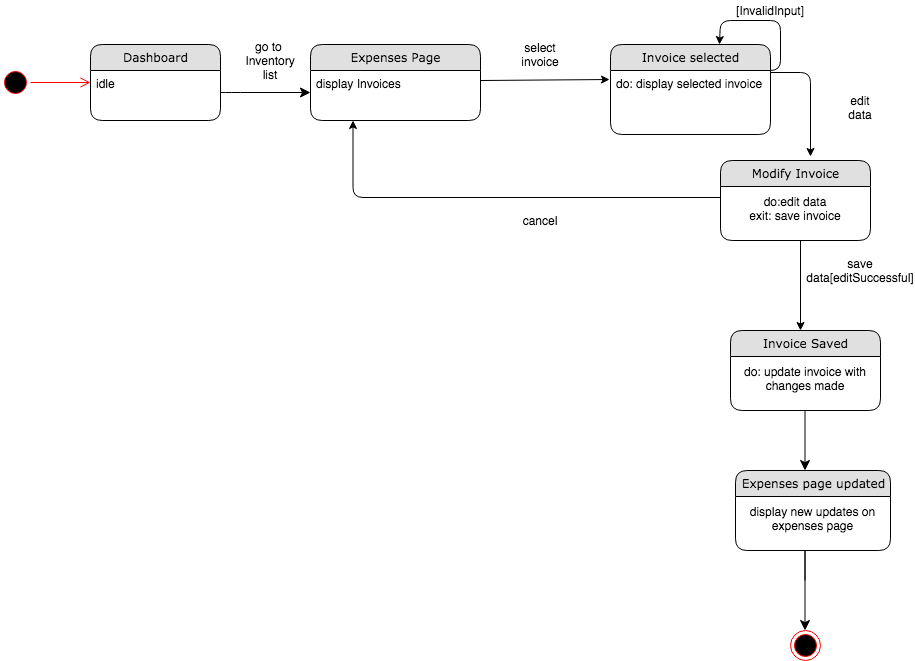

The diagram above was exported from draw.io. Its source (the exported page's mxGraphModel, read from the mxfile embedded in the PNG):
<mxGraphModel dx="946" dy="597" grid="1" gridSize="10" guides="1" tooltips="1" connect="1" arrows="1" fold="1" page="1" pageScale="1" pageWidth="1100" pageHeight="850" background="#ffffff" math="0" shadow="0">
  <root>
    <mxCell id="0" />
    <mxCell id="1" parent="0" />
    <mxCell id="21ea969265ad0168-36" style="edgeStyle=orthogonalEdgeStyle;html=1;labelBackgroundColor=none;startFill=0;startSize=8;endFill=1;endSize=8;fontFamily=Verdana;fontSize=12;entryX=0;entryY=0.5;entryDx=0;entryDy=0;" parent="1" source="21ea969265ad0168-6" target="BLEFrle1ULVc5vWn8EwS-2" edge="1">
      <mxGeometry relative="1" as="geometry">
        <mxPoint x="390" y="120" as="targetPoint" />
        <Array as="points">
          <mxPoint x="280" y="122" />
          <mxPoint x="280" y="122" />
        </Array>
      </mxGeometry>
    </mxCell>
    <mxCell id="rdV9_6l6kC6E4xn4P61S-1" value="go to&amp;nbsp;&lt;br&gt;Inventory list" style="text;html=1;strokeColor=none;fillColor=none;align=center;verticalAlign=middle;whiteSpace=wrap;rounded=0;" parent="1" vertex="1">
      <mxGeometry x="300" y="80" width="40" height="20" as="geometry" />
    </mxCell>
    <mxCell id="rdV9_6l6kC6E4xn4P61S-27" value="" style="ellipse;html=1;shape=startState;fillColor=#000000;strokeColor=#ff0000;" parent="1" vertex="1">
      <mxGeometry x="50" y="97" width="30" height="30" as="geometry" />
    </mxCell>
    <mxCell id="rdV9_6l6kC6E4xn4P61S-28" value="" style="edgeStyle=orthogonalEdgeStyle;html=1;verticalAlign=bottom;endArrow=open;endSize=8;strokeColor=#ff0000;" parent="1" source="rdV9_6l6kC6E4xn4P61S-27" edge="1">
      <mxGeometry relative="1" as="geometry">
        <mxPoint x="140" y="112" as="targetPoint" />
      </mxGeometry>
    </mxCell>
    <mxCell id="BLEFrle1ULVc5vWn8EwS-14" value="" style="endArrow=classic;html=1;entryX=-0.006;entryY=0.141;entryDx=0;entryDy=0;entryPerimeter=0;" parent="1" target="BLEFrle1ULVc5vWn8EwS-4" edge="1">
      <mxGeometry width="50" height="50" relative="1" as="geometry">
        <mxPoint x="530" y="110" as="sourcePoint" />
        <mxPoint x="648" y="110" as="targetPoint" />
      </mxGeometry>
    </mxCell>
    <mxCell id="BLEFrle1ULVc5vWn8EwS-16" value="select invoice" style="text;html=1;strokeColor=none;fillColor=none;align=center;verticalAlign=middle;whiteSpace=wrap;rounded=0;" parent="1" vertex="1">
      <mxGeometry x="570" y="74" width="40" height="20" as="geometry" />
    </mxCell>
    <mxCell id="_e-Dn9jZGVwWyQQVkrqx-2" value="[InvalidInput]" style="text;html=1;strokeColor=none;fillColor=none;align=center;verticalAlign=middle;whiteSpace=wrap;rounded=0;" parent="1" vertex="1">
      <mxGeometry x="800" y="30" width="40" height="20" as="geometry" />
    </mxCell>
    <mxCell id="BLEFrle1ULVc5vWn8EwS-9" value="" style="endArrow=classic;html=1;" parent="1" edge="1">
      <mxGeometry width="50" height="50" relative="1" as="geometry">
        <mxPoint x="820" y="102" as="sourcePoint" />
        <mxPoint x="860" y="186" as="targetPoint" />
        <Array as="points">
          <mxPoint x="860" y="102" />
        </Array>
      </mxGeometry>
    </mxCell>
    <mxCell id="21ea969265ad0168-6" value="Dashboard" style="swimlane;html=1;fontStyle=0;childLayout=stackLayout;horizontal=1;startSize=26;fillColor=#e0e0e0;horizontalStack=0;resizeParent=1;resizeLast=0;collapsible=1;marginBottom=0;swimlaneFillColor=#ffffff;align=center;rounded=1;shadow=0;comic=0;labelBackgroundColor=none;strokeWidth=1;fontFamily=Verdana;fontSize=12" parent="1" vertex="1">
      <mxGeometry x="140" y="74" width="130" height="76" as="geometry" />
    </mxCell>
    <mxCell id="21ea969265ad0168-8" value="idle" style="text;html=1;strokeColor=none;fillColor=none;spacingLeft=4;spacingRight=4;whiteSpace=wrap;overflow=hidden;rotatable=0;points=[[0,0.5],[1,0.5]];portConstraint=eastwest;" parent="21ea969265ad0168-6" vertex="1">
      <mxGeometry y="26" width="130" height="22" as="geometry" />
    </mxCell>
    <mxCell id="BLEFrle1ULVc5vWn8EwS-1" value="Expenses Page" style="swimlane;html=1;fontStyle=0;childLayout=stackLayout;horizontal=1;startSize=26;fillColor=#e0e0e0;horizontalStack=0;resizeParent=1;resizeLast=0;collapsible=1;marginBottom=0;swimlaneFillColor=#ffffff;align=center;rounded=1;shadow=0;comic=0;labelBackgroundColor=none;strokeWidth=1;fontFamily=Verdana;fontSize=12" parent="1" vertex="1">
      <mxGeometry x="360" y="74" width="170" height="76" as="geometry" />
    </mxCell>
    <mxCell id="BLEFrle1ULVc5vWn8EwS-2" value="display Invoices" style="text;html=1;strokeColor=none;fillColor=none;spacingLeft=4;spacingRight=4;whiteSpace=wrap;overflow=hidden;rotatable=0;points=[[0,0.5],[1,0.5]];portConstraint=eastwest;" parent="BLEFrle1ULVc5vWn8EwS-1" vertex="1">
      <mxGeometry y="26" width="170" height="44" as="geometry" />
    </mxCell>
    <mxCell id="BLEFrle1ULVc5vWn8EwS-3" value="Invoice selected" style="swimlane;html=1;fontStyle=0;childLayout=stackLayout;horizontal=1;startSize=26;fillColor=#e0e0e0;horizontalStack=0;resizeParent=1;resizeLast=0;collapsible=1;marginBottom=0;swimlaneFillColor=#ffffff;align=center;rounded=1;shadow=0;comic=0;labelBackgroundColor=none;strokeWidth=1;fontFamily=Verdana;fontSize=12" parent="1" vertex="1">
      <mxGeometry x="660" y="74" width="160" height="90" as="geometry" />
    </mxCell>
    <mxCell id="BLEFrle1ULVc5vWn8EwS-4" value="do: display selected invoice" style="text;html=1;strokeColor=none;fillColor=none;spacingLeft=4;spacingRight=4;whiteSpace=wrap;overflow=hidden;rotatable=0;points=[[0,0.5],[1,0.5]];portConstraint=eastwest;" parent="BLEFrle1ULVc5vWn8EwS-3" vertex="1">
      <mxGeometry y="26" width="160" height="64" as="geometry" />
    </mxCell>
    <mxCell id="Za8N9rrHKWuCIieLVCjy-16" value="" style="ellipse;html=1;shape=endState;fillColor=#000000;strokeColor=#ff0000;" parent="1" vertex="1">
      <mxGeometry x="840" y="660" width="30" height="30" as="geometry" />
    </mxCell>
    <mxCell id="Za8N9rrHKWuCIieLVCjy-19" style="edgeStyle=orthogonalEdgeStyle;html=1;labelBackgroundColor=none;startFill=0;startSize=8;endFill=1;endSize=8;fontFamily=Verdana;fontSize=12;" parent="1" edge="1">
      <mxGeometry relative="1" as="geometry">
        <mxPoint x="854.5" y="500" as="targetPoint" />
        <Array as="points">
          <mxPoint x="854.5" y="410" />
        </Array>
        <mxPoint x="854.5" y="410" as="sourcePoint" />
      </mxGeometry>
    </mxCell>
    <mxCell id="pF-UwBFgkB0Nw0dVT4yW-2" value="" style="edgeStyle=segmentEdgeStyle;endArrow=classic;html=1;entryX=0.681;entryY=0;entryDx=0;entryDy=0;entryPerimeter=0;" parent="1" target="BLEFrle1ULVc5vWn8EwS-3" edge="1">
      <mxGeometry width="50" height="50" relative="1" as="geometry">
        <mxPoint x="810" y="100" as="sourcePoint" />
        <mxPoint x="770" y="50" as="targetPoint" />
        <Array as="points">
          <mxPoint x="830" y="100" />
          <mxPoint x="830" y="50" />
          <mxPoint x="770" y="50" />
        </Array>
      </mxGeometry>
    </mxCell>
    <mxCell id="pF-UwBFgkB0Nw0dVT4yW-3" value="edit data" style="text;html=1;strokeColor=none;fillColor=none;align=center;verticalAlign=middle;whiteSpace=wrap;rounded=0;" parent="1" vertex="1">
      <mxGeometry x="890" y="127" width="40" height="20" as="geometry" />
    </mxCell>
    <mxCell id="pF-UwBFgkB0Nw0dVT4yW-4" value="" style="endArrow=classic;html=1;" parent="1" edge="1">
      <mxGeometry width="50" height="50" relative="1" as="geometry">
        <mxPoint x="850" y="270" as="sourcePoint" />
        <mxPoint x="850" y="360" as="targetPoint" />
      </mxGeometry>
    </mxCell>
    <mxCell id="pF-UwBFgkB0Nw0dVT4yW-10" style="edgeStyle=orthogonalEdgeStyle;html=1;labelBackgroundColor=none;startFill=0;startSize=8;endFill=1;endSize=8;fontFamily=Verdana;fontSize=12;" parent="1" edge="1">
      <mxGeometry relative="1" as="geometry">
        <mxPoint x="854.5" y="660" as="targetPoint" />
        <Array as="points">
          <mxPoint x="854.5" y="570" />
        </Array>
        <mxPoint x="854.5" y="610" as="sourcePoint" />
      </mxGeometry>
    </mxCell>
    <mxCell id="Za8N9rrHKWuCIieLVCjy-8" value="Modify Invoice" style="swimlane;html=1;fontStyle=0;childLayout=stackLayout;horizontal=1;startSize=26;fillColor=#e0e0e0;horizontalStack=0;resizeParent=1;resizeLast=0;collapsible=1;marginBottom=0;swimlaneFillColor=#ffffff;align=center;rounded=1;shadow=0;comic=0;labelBackgroundColor=none;strokeWidth=1;fontFamily=Verdana;fontSize=12" parent="1" vertex="1">
      <mxGeometry x="770" y="190" width="150" height="80" as="geometry" />
    </mxCell>
    <mxCell id="Za8N9rrHKWuCIieLVCjy-9" value="do:edit data&lt;br&gt;exit: save invoice" style="text;html=1;strokeColor=none;fillColor=none;align=center;verticalAlign=middle;whiteSpace=wrap;rounded=0;" parent="Za8N9rrHKWuCIieLVCjy-8" vertex="1">
      <mxGeometry y="26" width="150" height="44" as="geometry" />
    </mxCell>
    <mxCell id="D7gzjmoJwAs0fPTZm3NS-1" value="save data[editSuccessful]" style="text;html=1;strokeColor=none;fillColor=none;align=center;verticalAlign=middle;whiteSpace=wrap;rounded=0;" parent="1" vertex="1">
      <mxGeometry x="890" y="290" width="40" height="20" as="geometry" />
    </mxCell>
    <mxCell id="D7gzjmoJwAs0fPTZm3NS-4" value="cancel" style="text;html=1;strokeColor=none;fillColor=none;align=center;verticalAlign=middle;whiteSpace=wrap;rounded=0;" parent="1" vertex="1">
      <mxGeometry x="570" y="240" width="40" height="20" as="geometry" />
    </mxCell>
    <mxCell id="pF-UwBFgkB0Nw0dVT4yW-5" value="Invoice Saved" style="swimlane;html=1;fontStyle=0;childLayout=stackLayout;horizontal=1;startSize=26;fillColor=#e0e0e0;horizontalStack=0;resizeParent=1;resizeLast=0;collapsible=1;marginBottom=0;swimlaneFillColor=#ffffff;align=center;rounded=1;shadow=0;comic=0;labelBackgroundColor=none;strokeWidth=1;fontFamily=Verdana;fontSize=12" parent="1" vertex="1">
      <mxGeometry x="780" y="360" width="150" height="80" as="geometry" />
    </mxCell>
    <mxCell id="pF-UwBFgkB0Nw0dVT4yW-6" value="do: update invoice with changes made" style="text;html=1;strokeColor=none;fillColor=none;align=center;verticalAlign=middle;whiteSpace=wrap;rounded=0;" parent="pF-UwBFgkB0Nw0dVT4yW-5" vertex="1">
      <mxGeometry y="26" width="150" height="44" as="geometry" />
    </mxCell>
    <mxCell id="pF-UwBFgkB0Nw0dVT4yW-8" value="Expenses page updated" style="swimlane;html=1;fontStyle=0;childLayout=stackLayout;horizontal=1;startSize=26;fillColor=#e0e0e0;horizontalStack=0;resizeParent=1;resizeLast=0;collapsible=1;marginBottom=0;swimlaneFillColor=#ffffff;align=center;rounded=1;shadow=0;comic=0;labelBackgroundColor=none;strokeWidth=1;fontFamily=Verdana;fontSize=12" parent="1" vertex="1">
      <mxGeometry x="785" y="500" width="155" height="80" as="geometry" />
    </mxCell>
    <mxCell id="pF-UwBFgkB0Nw0dVT4yW-9" value="display new updates on&lt;br&gt;expenses page" style="text;html=1;strokeColor=none;fillColor=none;align=center;verticalAlign=middle;whiteSpace=wrap;rounded=0;" parent="pF-UwBFgkB0Nw0dVT4yW-8" vertex="1">
      <mxGeometry y="26" width="155" height="44" as="geometry" />
    </mxCell>
    <mxCell id="D7gzjmoJwAs0fPTZm3NS-12" value="" style="edgeStyle=segmentEdgeStyle;endArrow=classic;html=1;entryX=0.25;entryY=1;entryDx=0;entryDy=0;exitX=0;exitY=0.25;exitDx=0;exitDy=0;" parent="1" source="Za8N9rrHKWuCIieLVCjy-9" target="BLEFrle1ULVc5vWn8EwS-1" edge="1">
      <mxGeometry width="50" height="50" relative="1" as="geometry">
        <mxPoint x="550" y="340" as="sourcePoint" />
        <mxPoint x="400" y="210" as="targetPoint" />
        <Array as="points">
          <mxPoint x="403" y="227" />
        </Array>
      </mxGeometry>
    </mxCell>
  </root>
</mxGraphModel>